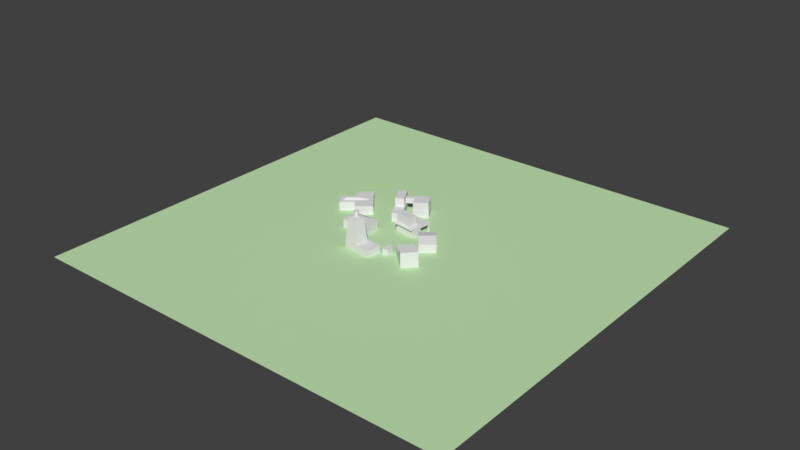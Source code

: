 # Source: TestLevel1.blend  (saved by Blender 2.79.0; exported with 4.5.12 LTS)
import bpy
from mathutils import Matrix  # noqa: F401  (used for matrix-valued properties, if any)

bpy.ops.wm.read_factory_settings(use_empty=True)
scene = bpy.context.scene
scene.name = 'Scene'

# ---- collections
col_collection_1 = bpy.data.collections.new('Collection 1'); scene.collection.children.link(col_collection_1)

# ---- materials (node trees are filled in below, after node groups)
mat_material = bpy.data.materials.new('Material')
mat_material.alpha_threshold = 0.0
mat_material.use_transparent_shadow = False
mat_material.diffuse_color = (0.5593, 0.8, 0.4618, 1.0)
mat_material.roughness = 0.5
mat_material.line_color = (0.0, 0.0, 0.0, 1.0)

# ---- material node trees

# ---- world
world_world = bpy.data.worlds.new('World'); scene.world = world_world
world_world.color = (0.05088, 0.05088, 0.05088)
world_world.use_sun_shadow = False
world_world.sun_shadow_jitter_overblur = 0.0
world_world.cycles.sampling_method = 'MANUAL'

# ---- meshes
me_cube_009 = bpy.data.meshes.new('Cube.009')
me_cube_009.from_pydata([(-1.0, 1.0, 1.0), (-0.3926, -0.9817, 2.98e-08), (1.0, -1.0, 1.0), (-0.3926, -0.9817, 1.0), (1.0, 1.0, 1.0), (-1.0, 1.0, 0.0), (1.0, 1.0, 0.0), (1.0, -1.0, 0.0), (0.4173, -1.0, 1.0), (0.4173, -1.0, 0.0), (0.4173, -2.623, 1.0), (-0.3926, -2.623, 1.0), (-0.3926, -2.623, 0.0), (0.4173, -2.623, 0.0), (-0.2, -1.894, 1.0), (-0.105, -2.334, 1.0), (0.1258, -2.334, 1.0), (0.2, -1.894, 1.0), (0.2, -0.4762, 1.0), (0.1, 0.6488, 1.0), (-0.1, 0.6488, 1.0), (-0.2, -0.4762, 1.0), (-0.0742, -1.894, 1.201), (0.0742, -1.894, 1.201), (0.0742, -0.4762, 1.201), (-0.0742, -0.4762, 1.201), (-0.9542, -0.3799, 1.0), (-0.6723, -0.9817, 1.0), (-0.6723, -0.9817, 0.0), (-0.9542, -0.3799, -5.96e-08)], [], [(3, 11, 14, 21, 20, 19, 18, 2, 4, 0, 26, 27), (5, 0, 4, 6), (6, 4, 2, 7), (3, 1, 12, 11), (29, 26, 0, 5), (7, 2, 8, 9), (13, 10, 11, 12), (2, 18, 17, 16, 15, 14, 11, 10, 8), (1, 9, 13, 12), (9, 8, 10, 13), (15, 16, 17, 18, 19, 20, 21, 14), (14, 22, 25, 21), (18, 24, 23, 17), (15, 22, 14), (17, 23, 16), (15, 16, 23, 22), (23, 24, 25, 22), (21, 25, 20), (19, 24, 18), (19, 20, 25, 24), (28, 27, 26, 29), (1, 3, 27, 28)])
me_cube_009.use_remesh_preserve_volume = False
me_cube_009.use_remesh_preserve_attributes = False
me_cube_009.use_mirror_vertex_groups = False
me_cube_009.update()
me_cube_007 = bpy.data.meshes.new('Cube.007')
me_cube_007.from_pydata([(-1.0, -1.0, 1.0), (-1.0, 1.0, 1.0), (1.0, -1.0, 1.0), (1.0, 1.0, 1.0), (-1.0, -1.0, 0.0), (-1.0, 1.0, 0.0), (1.0, 1.0, 0.0), (1.0, -1.0, 0.0), (-0.9544, -0.9544, 1.0), (-0.9544, 0.9544, 1.0), (0.9544, 0.9544, 1.0), (0.9544, -0.9544, 1.0), (-0.9544, -0.9544, 1.963), (-0.9544, 0.9544, 1.963), (0.9544, 0.9544, 1.963), (0.9544, -0.9544, 1.963)], [], [(4, 0, 1, 5), (5, 1, 3, 6), (6, 3, 2, 7), (7, 2, 0, 4), (2, 3, 10, 11), (11, 10, 14, 15), (1, 0, 8, 9), (0, 2, 11, 8), (3, 1, 9, 10), (14, 13, 12, 15), (9, 8, 12, 13), (8, 11, 15, 12), (10, 9, 13, 14)])
me_cube_007.use_remesh_preserve_volume = False
me_cube_007.use_remesh_preserve_attributes = False
me_cube_007.use_mirror_vertex_groups = False
me_cube_007.update()
me_cube_006 = bpy.data.meshes.new('Cube.006')
me_cube_006.from_pydata([(-1.0, -1.0, 0.9533), (-1.0, 1.0, 0.9533), (1.0, -1.0, 0.9533), (1.0, 1.0, 0.9533), (-1.0, -1.0, 0.0), (-1.0, 1.0, 0.0), (1.0, 1.0, 0.0), (1.0, -1.0, 0.0), (1.0, 0.7232, 0.9533), (-1.0, 0.7232, 0.9533), (1.0, -0.2275, 0.9533), (-1.0, -0.2275, 0.9533), (-0.8371, -0.2275, 0.9533), (-0.8371, 0.7232, 0.9533), (0.9115, 0.7232, 0.9533), (0.9115, -0.2275, 0.9533), (-0.8371, -0.2275, 1.907), (-0.8371, 0.7232, 1.907), (0.9115, 0.7232, 1.907), (0.9115, -0.2275, 1.907), (0.9115, 0.143, 1.016), (0.9115, 0.3526, 1.016), (0.9115, 0.143, 1.632), (0.9115, 0.3526, 1.632), (2.626, 0.143, 1.016), (2.626, 0.3526, 1.016), (2.626, 0.143, 1.632), (2.626, 0.3526, 1.632)], [], [(4, 0, 11, 9, 1, 5), (5, 1, 3, 6), (6, 3, 8, 10, 2, 7), (7, 2, 0, 4), (3, 1, 9, 13, 14, 8), (10, 15, 12, 11, 0, 2), (14, 15, 10, 8), (11, 12, 13, 9), (13, 12, 16, 17), (17, 16, 19, 18), (19, 15, 20, 22), (14, 13, 17, 18), (12, 15, 19, 16), (21, 23, 27, 25), (18, 19, 22, 23), (15, 14, 21, 20), (14, 18, 23, 21), (24, 25, 27, 26), (20, 21, 25, 24), (22, 20, 24, 26), (23, 22, 26, 27)])
me_cube_006.use_remesh_preserve_volume = False
me_cube_006.use_remesh_preserve_attributes = False
me_cube_006.use_mirror_vertex_groups = False
me_cube_006.update()
me_cube_005 = bpy.data.meshes.new('Cube.005')
me_cube_005.from_pydata([(-1.0, -1.0, 3.011), (-1.0, 1.0, 3.011), (1.0, -1.0, 3.011), (1.0, 1.0, 3.011), (-1.0, -1.0, 0.0), (-1.0, 1.0, 0.0), (1.0, 1.0, 0.0), (1.0, -1.0, 0.0)], [], [(4, 0, 1, 5), (5, 1, 3, 6), (6, 3, 2, 7), (7, 2, 0, 4), (3, 1, 0, 2)])
me_cube_005.use_remesh_preserve_volume = False
me_cube_005.use_remesh_preserve_attributes = False
me_cube_005.use_mirror_vertex_groups = False
me_cube_005.update()
me_cube_003 = bpy.data.meshes.new('Cube.003')
me_cube_003.from_pydata([(-0.5376, -1.0, -1.0), (-0.5376, -1.0, 0.6143), (1.0, -1.0, -1.0), (1.0, -1.0, 0.6143), (0.4103, -1.0, -1.0), (0.4103, -1.0, 0.6143), (-0.5376, 0.4256, -1.0), (-0.5376, 0.4256, 0.6143), (1.0, 0.4256, -1.0), (1.0, 0.4256, 0.6143), (0.4103, 0.4256, 0.6143), (0.4103, 0.4256, -1.0), (1.0, -1.0, 1.889), (0.4103, -1.0, 1.889), (1.0, 0.4256, 1.889), (0.4103, 0.4256, 1.889), (0.4103, -0.1116, 1.889), (-0.114, 0.4256, 0.6143), (0.4103, -0.1116, 0.6143), (-0.1255, -0.1116, 0.6143)], [], [(8, 9, 3, 2), (4, 5, 1, 0), (11, 8, 2, 4), (10, 17, 19, 18), (5, 3, 12, 13), (6, 11, 4, 0), (2, 3, 5, 4), (0, 1, 7, 6), (10, 9, 8, 11), (11, 6, 7, 17, 10), (14, 15, 16, 13, 12), (9, 10, 15, 14), (3, 9, 14, 12), (10, 18, 16, 15), (17, 19, 16, 15), (16, 18, 5, 13), (18, 19, 17, 7, 1, 5), (17, 15, 10), (19, 18, 16)])
me_cube_003.use_remesh_preserve_volume = False
me_cube_003.use_remesh_preserve_attributes = False
me_cube_003.use_mirror_vertex_groups = False
me_cube_003.update()
me_cube_002 = bpy.data.meshes.new('Cube.002')
me_cube_002.from_pydata([(-0.6805, -1.0, -1.0), (-0.6805, -1.0, 0.6143), (0.0, -1.0, -1.0), (0.0, -1.0, 1.123), (-0.6805, 0.4256, -1.0), (-0.6805, 0.4256, 0.6143), (0.0, 0.4256, 1.123), (0.0, 0.4256, -1.0), (0.0, -1.0, 0.7918), (-0.5829, -1.0, -1.0), (-0.5829, -1.0, 0.3479), (-0.5829, -0.09101, -1.0), (0.0, -0.09101, -1.0), (0.0, -0.09101, 0.7918), (-0.5829, -0.09101, 0.3479)], [], [(6, 5, 1, 3), (4, 7, 2, 9, 0), (0, 1, 5, 4), (7, 4, 5, 6), (9, 10, 8, 3, 1, 0), (12, 13, 14, 11), (8, 10, 14, 13), (9, 2, 12, 11), (10, 9, 11, 14)])
me_cube_002.use_remesh_preserve_volume = False
me_cube_002.use_remesh_preserve_attributes = False
me_cube_002.use_mirror_vertex_groups = False
me_cube_002.update()
me_cylinder = bpy.data.meshes.new('Cylinder')
me_cylinder.from_pydata([(0.0, 1.0, -1.0), (0.0, 1.0, 1.0), (0.1951, 0.9808, -1.0), (0.1951, 0.9808, 1.0), (0.3827, 0.9239, -1.0), (0.3827, 0.9239, 1.0), (0.5556, 0.8315, -1.0), (0.5556, 0.8315, 1.0), (0.7071, 0.7071, -1.0), (0.7071, 0.7071, 1.0), (0.8315, 0.5556, -1.0), (0.8315, 0.5556, 1.0), (0.9239, 0.3827, -1.0), (0.9239, 0.3827, 1.0), (0.9808, 0.1951, -1.0), (0.9808, 0.1951, 1.0), (1.0, 7.55e-08, -1.0), (1.0, 7.55e-08, 1.0), (0.9808, -0.1951, -1.0), (0.9808, -0.1951, 1.0), (0.9239, -0.3827, -1.0), (0.9239, -0.3827, 1.0), (0.8315, -0.5556, -1.0), (0.8315, -0.5556, 1.0), (0.7071, -0.7071, -1.0), (0.7071, -0.7071, 1.0), (0.5556, -0.8315, -1.0), (0.5556, -0.8315, 1.0), (0.3827, -0.9239, -1.0), (0.3827, -0.9239, 1.0), (0.1951, -0.9808, -1.0), (0.1951, -0.9808, 1.0), (-3.258e-07, -1.0, -1.0), (-3.258e-07, -1.0, 1.0), (-0.1951, -0.9808, -1.0), (-0.1951, -0.9808, 1.0), (-0.3827, -0.9239, -1.0), (-0.3827, -0.9239, 1.0), (-0.5556, -0.8315, -1.0), (-0.5556, -0.8315, 1.0), (-0.7071, -0.7071, -1.0), (-0.7071, -0.7071, 1.0), (-0.8315, -0.5556, -1.0), (-0.8315, -0.5556, 1.0), (-0.9239, -0.3827, -1.0), (-0.9239, -0.3827, 1.0), (-0.9808, -0.1951, -1.0), (-0.9808, -0.1951, 1.0), (-1.0, 9.656e-07, -1.0), (-1.0, 9.656e-07, 1.0), (-0.9808, 0.1951, -1.0), (-0.9808, 0.1951, 1.0), (-0.9239, 0.3827, -1.0), (-0.9239, 0.3827, 1.0), (-0.8315, 0.5556, -1.0), (-0.8315, 0.5556, 1.0), (-0.7071, 0.7071, -1.0), (-0.7071, 0.7071, 1.0), (-0.5556, 0.8315, -1.0), (-0.5556, 0.8315, 1.0), (-0.3827, 0.9239, -1.0), (-0.3827, 0.9239, 1.0), (-0.1951, 0.9808, -1.0), (-0.1951, 0.9808, 1.0)], [], [(0, 1, 3, 2), (2, 3, 5, 4), (4, 5, 7, 6), (6, 7, 9, 8), (8, 9, 11, 10), (10, 11, 13, 12), (12, 13, 15, 14), (14, 15, 17, 16), (16, 17, 19, 18), (18, 19, 21, 20), (20, 21, 23, 22), (22, 23, 25, 24), (24, 25, 27, 26), (26, 27, 29, 28), (28, 29, 31, 30), (30, 31, 33, 32), (32, 33, 35, 34), (34, 35, 37, 36), (36, 37, 39, 38), (38, 39, 41, 40), (40, 41, 43, 42), (42, 43, 45, 44), (44, 45, 47, 46), (46, 47, 49, 48), (48, 49, 51, 50), (50, 51, 53, 52), (52, 53, 55, 54), (54, 55, 57, 56), (56, 57, 59, 58), (58, 59, 61, 60), (3, 1, 63, 61, 59, 57, 55, 53, 51, 49, 47, 45, 43, 41, 39, 37, 35, 33, 31, 29, 27, 25, 23, 21, 19, 17, 15, 13, 11, 9, 7, 5), (60, 61, 63, 62), (62, 63, 1, 0), (0, 2, 4, 6, 8, 10, 12, 14, 16, 18, 20, 22, 24, 26, 28, 30, 32, 34, 36, 38, 40, 42, 44, 46, 48, 50, 52, 54, 56, 58, 60, 62)])
me_cylinder.use_remesh_preserve_volume = False
me_cylinder.use_remesh_preserve_attributes = False
me_cylinder.use_mirror_vertex_groups = False
me_cylinder.update()
me_cube_001 = bpy.data.meshes.new('Cube.001')
me_cube_001.from_pydata([(-1.0, -6.14, 3.144), (-1.0, 1.0, 3.144), (1.496, -6.14, 3.144), (1.496, 1.0, 3.144), (-1.0, -6.14, 0.0), (-1.0, 1.0, 0.0), (1.496, 1.0, 0.0), (1.496, -6.14, 0.0), (-1.0, -0.04797, 3.144), (0.249, -6.14, 3.144), (0.249, -0.04797, 3.144), (0.05525, -5.195, 13.67), (-0.8062, -5.195, 13.67), (-0.8062, -0.993, 13.67), (0.05525, -0.993, 13.67)], [], [(4, 0, 8, 1, 5), (5, 1, 3, 6), (6, 3, 2, 7), (7, 2, 9, 0, 4), (3, 1, 8, 10, 9, 2), (11, 14, 13, 12), (9, 10, 14, 11), (8, 0, 12, 13), (0, 9, 11, 12), (10, 8, 13, 14)])
me_cube_001.use_remesh_preserve_volume = False
me_cube_001.use_remesh_preserve_attributes = False
me_cube_001.use_mirror_vertex_groups = False
me_cube_001.update()
me_cube_004 = bpy.data.meshes.new('Cube.004')
me_cube_004.from_pydata([(-0.5376, -1.0, -1.0), (-0.5376, -1.0, 0.6143), (-0.5376, 1.0, -1.0), (-0.5376, 1.0, 0.008642), (1.0, -1.0, -1.0), (1.0, -1.0, 0.6143), (0.4103, 1.0, -1.0), (0.4103, 1.0, 0.008642), (0.4103, -1.0, -1.0), (0.4103, -1.0, 0.6143), (-0.5376, 0.4256, -1.0), (-0.5376, 0.4256, 0.6143), (1.0, 0.4256, -1.0), (1.0, 0.4256, 0.6143), (0.4103, 0.4256, 0.6143), (0.4103, 0.4256, -1.0), (-0.5379, 0.1016, -1.0), (-0.5406, -0.4675, -1.0), (-0.5374, 0.1014, 0.07419), (-0.5347, -0.4694, 0.07419), (0.5264, -1.004, -1.0), (0.8475, -0.9978, -1.0), (0.8469, -1.002, 0.07419), (0.5274, -0.9959, 0.07419), (0.3843, -0.4734, -1.004), (0.8475, -0.4671, -1.004), (0.8469, -0.4716, 0.06989), (0.3853, -0.4653, 0.06989), (0.3843, 0.09742, -1.009), (0.7053, 0.1037, -1.009), (0.7048, 0.09926, 0.06492), (0.3853, 0.1055, 0.06492)], [], [(10, 11, 3, 2), (12, 13, 5, 4), (8, 9, 1, 0), (15, 12, 4, 21, 20, 8), (14, 11, 1, 9), (13, 14, 9, 5), (10, 15, 8, 0, 17, 16), (4, 5, 9, 8, 20, 23, 22, 21), (2, 3, 7, 6), (2, 6, 15, 10), (7, 3, 11, 14), (0, 1, 11, 10, 16, 18, 19, 17), (14, 13, 12, 15), (6, 7, 14, 15), (31, 18, 16, 28), (22, 23, 27, 26), (20, 21, 25, 24), (23, 20, 24, 27), (21, 22, 26, 25), (29, 30, 31, 28), (25, 26, 30, 29), (26, 27, 31, 30), (24, 25, 29, 28), (18, 31, 27, 19), (19, 27, 24, 17)])
me_cube_004.use_remesh_preserve_volume = False
me_cube_004.use_remesh_preserve_attributes = False
me_cube_004.use_mirror_vertex_groups = False
me_cube_004.update()
me_plane = bpy.data.meshes.new('Plane')
me_plane.from_pydata([(-1.0, -1.0, 0.0), (1.0, -1.0, 0.0), (-1.0, 1.0, 0.0), (1.0, 1.0, 0.0)], [], [(0, 1, 3, 2)])
me_plane.materials.append(mat_material)
me_plane.use_remesh_preserve_volume = False
me_plane.use_remesh_preserve_attributes = False
me_plane.use_mirror_vertex_groups = False
me_plane.update()
me_cube = bpy.data.meshes.new('Cube')
me_cube.from_pydata([(1.224, 1.0, 4.253), (-1.591, 1.0, 4.253), (-1.591, -1.908, 4.253), (1.224, -1.908, 4.253), (1.224, 1.0, 0.0), (1.224, -1.908, 0.0), (1.224, -0.6543, 0.0), (1.224, -0.6543, 3.334), (1.224, 0.8445, 3.334), (1.224, 0.8445, 0.0), (-1.345, 1.0, 3.334), (-1.345, 1.0, 2.384e-07), (0.9772, 1.0, 2.384e-07), (-1.591, 1.0, 0.0), (0.9772, 1.0, 3.334), (-1.591, -1.908, 0.0), (-1.591, 0.8445, 0.0), (-1.591, 0.8445, 3.334), (-1.591, -0.6543, 3.334), (-1.591, -0.6543, 0.0), (-1.456, -1.908, -3.331e-08), (-1.456, -1.908, 3.334), (1.089, -1.908, 3.334), (1.089, -1.908, -3.331e-08), (0.9772, 0.8445, 3.334), (1.089, -0.6543, 3.334), (-1.456, -0.6543, 3.334), (-1.345, 0.8445, 3.334), (0.9772, 0.8445, 0.0), (1.089, -0.6543, 0.0), (-1.345, 0.8445, 0.0), (-1.456, -0.6543, 0.0), (-1.591, -0.6839, 4.253), (1.224, -0.6839, 4.253), (0.5661, -0.6839, 4.253), (0.5661, -1.908, 4.253), (-1.591, -0.6839, 8.4), (-1.591, -1.908, 8.4), (0.5661, -0.6839, 8.4), (0.5661, -1.908, 8.4), (-1.591, -1.908, 3.768), (1.224, -1.908, 3.768), (0.5661, -2.325, 3.943), (1.224, -2.325, 3.943), (-1.591, -2.325, 3.743), (-1.591, -2.325, 3.943), (1.224, -2.325, 3.743)], [], [(0, 1, 32, 34, 33), (4, 0, 33, 3, 41, 5, 6, 7, 8, 9), (0, 4, 12, 14, 10, 1), (15, 40, 2, 32, 1, 13, 16, 17, 18, 19), (5, 41, 40, 15, 20, 21, 22, 23), (24, 25, 26, 27), (8, 7, 25, 24), (10, 14, 24, 27), (18, 17, 27, 26), (22, 21, 26, 25), (9, 8, 24, 28), (7, 6, 29, 25), (11, 10, 27, 30), (14, 12, 28, 24), (26, 31, 19, 18), (27, 17, 16, 30), (23, 22, 25, 29), (21, 20, 31, 26), (1, 10, 11, 13), (26, 25, 29, 31), (23, 22, 21, 20), (39, 38, 36, 37), (33, 34, 35, 3), (2, 35, 39, 37), (35, 34, 38, 39), (32, 2, 37, 36), (44, 46, 43, 42, 45), (35, 2, 45, 42), (41, 3, 43, 46), (3, 35, 42, 43), (2, 40, 44, 45), (40, 41, 46, 44), (34, 32, 36, 38)])
me_cube.use_remesh_preserve_volume = False
me_cube.use_remesh_preserve_attributes = False
me_cube.use_mirror_vertex_groups = False
me_cube.update()

# ---- objects
ob_cube_008 = bpy.data.objects.new('Cube.008', me_cube_009)
ob_cube_007 = bpy.data.objects.new('Cube.007', me_cube_007)
ob_cube_006 = bpy.data.objects.new('Cube.006', me_cube_006)
ob_cube_005 = bpy.data.objects.new('Cube.005', me_cube_005)
ob_cube_004 = bpy.data.objects.new('Cube.004', me_cube_003)
ob_cube_003 = bpy.data.objects.new('Cube.003', me_cube_002)
ob_cylinder = bpy.data.objects.new('Cylinder', me_cylinder)
ob_cube_001 = bpy.data.objects.new('Cube.001', me_cube_001)
ob_cube_002 = bpy.data.objects.new('Cube.002', me_cube_004)
ob_plane = bpy.data.objects.new('Plane', me_plane)
ob_empty = bpy.data.objects.new('Empty', None)
ob_cube = bpy.data.objects.new('Cube', me_cube)

# ---- transforms, parenting, visibility, modifiers, constraints
ob_cube_008.location = (-33.47, 15.5, -0.0001399)
ob_cube_008.rotation_euler = (0.0, -0.0, -0.8727)
ob_cube_008.scale = (7.569, 4.138, 4.138)
ob_cube_008.lineart.crease_threshold = 0.0
ob_cube_007.location = (-9.542, 26.4, -2.239e-05)
ob_cube_007.rotation_euler = (0.0, 0.0, 0.5236)
ob_cube_007.scale = (3.587, 3.587, 3.587)
ob_cube_007.lineart.crease_threshold = 0.0
ob_cube_006.location = (-17.61, 21.42, 8.072e-05)
ob_cube_006.rotation_euler = (0.0, -0.0, 0.5236)
ob_cube_006.scale = (2.318, 8.834, 4.196)
ob_cube_006.lineart.crease_threshold = 0.0
ob_cube_005.location = (2.497, -10.69, -2.005e-05)
ob_cube_005.rotation_euler = (0.0, 0.0, -1.472)
ob_cube_005.scale = (2.032, 1.266, 1.0)
ob_cube_005.lineart.crease_threshold = 0.0
ob_cube_004.location = (11.55, -7.413, 2.322)
ob_cube_004.rotation_euler = (0.0, -0.0, -0.7426)
ob_cube_004.scale = (8.353, 5.213, 2.395)
ob_cube_004.lineart.crease_threshold = 0.0
ob_cube_003.location = (12.09, 5.435, 2.322)
ob_cube_003.rotation_euler = (0.0, -0.0, -0.8884)
ob_cube_003.scale = (8.353, 5.213, 2.395)
ob_cube_003.lineart.crease_threshold = 0.0
_m = ob_cube_003.modifiers.new('Mirror', 'MIRROR')
ob_cylinder.location = (-11.82, -13.67, 14.94)
ob_cylinder.scale = (1.0, 1.0, 1.359)
ob_cylinder.lineart.crease_threshold = 0.0
ob_cube_001.location = (-8.789, -11.74, -0.0002245)
ob_cube_001.rotation_euler = (0.0, -0.0, -0.1296)
ob_cube_001.scale = (5.454, 1.0, 1.0)
ob_cube_001.lineart.crease_threshold = 0.0
ob_cube_002.location = (-23.49, 0.7934, 2.322)
ob_cube_002.rotation_euler = (0.0, -0.0, 0.08661)
ob_cube_002.scale = (8.353, 5.213, 2.395)
ob_cube_002.lineart.crease_threshold = 0.0
ob_plane.location = (0.0, 0.0, 0.0)
ob_plane.scale = (100.0, 100.0, 100.0)
ob_plane.lineart.crease_threshold = 0.0
ob_empty.location = (0.0, 0.0, 0.0)
ob_empty.empty_image_offset = (0.0, 0.0)
ob_empty.lineart.crease_threshold = 0.0
ob_cube.location = (-1.569, 13.11, 0.0)
ob_cube.rotation_euler = (0.0, -0.0, -0.1312)
ob_cube.scale = (3.709, 3.216, 1.0)
ob_cube.lock_rotations_4d = False
ob_cube.empty_display_type = 'ARROWS'
ob_cube.lineart.crease_threshold = 0.0

# ---- collection membership
col_collection_1.objects.link(ob_cube_008)
col_collection_1.objects.link(ob_cube_007)
col_collection_1.objects.link(ob_cube_006)
col_collection_1.objects.link(ob_cube_005)
col_collection_1.objects.link(ob_cube_004)
col_collection_1.objects.link(ob_cube_003)
col_collection_1.objects.link(ob_cylinder)
col_collection_1.objects.link(ob_cube_001)
col_collection_1.objects.link(ob_cube_002)
col_collection_1.objects.link(ob_plane)
col_collection_1.objects.link(ob_empty)
col_collection_1.objects.link(ob_cube)

# ---- scene / render settings (as saved in the file)
scene.frame_start = 1; scene.frame_end = 250; scene.frame_set(1)
scene.render.engine = 'BLENDER_EEVEE_NEXT'
scene.render.resolution_percentage = 50
scene.render.dither_intensity = 0.0
scene.cycles.use_denoising = False
scene.cycles.samples = 128
scene.cycles.sampling_pattern = 'TABULATED_SOBOL'
scene.cycles.use_adaptive_sampling = False
scene.cycles.use_light_tree = False
scene.cycles.blur_glossy = 0.0
scene.cycles.sample_clamp_indirect = 0.0
scene.view_settings.view_transform = 'Standard'
bpy.context.view_layer.update()

# ---- added for rendering (the .blend has no active camera and no usable light): camera, sun
cam_auto = bpy.data.cameras.new('AutoCamera')
cam_auto.lens = 50.0
cam_auto.sensor_width = 36.0
cam_auto.clip_end = 4600.4
ob_auto_camera = bpy.data.objects.new('AutoCamera', cam_auto)
scene.collection.objects.link(ob_auto_camera)
ob_auto_camera.location = (262.132, -314.559, 217.806)
ob_auto_camera.rotation_euler = (1.09748, -7.21219e-08, 0.694738)
scene.camera = ob_auto_camera
light_auto_sun = bpy.data.lights.new('AutoSun', 'SUN')
light_auto_sun.energy = 3.0
light_auto_sun.angle = 0.0523599
ob_auto_sun = bpy.data.objects.new('AutoSun', light_auto_sun)
scene.collection.objects.link(ob_auto_sun)
ob_auto_sun.rotation_euler = (0.872665, 0.174533, 0.523599)
bpy.context.view_layer.update()
